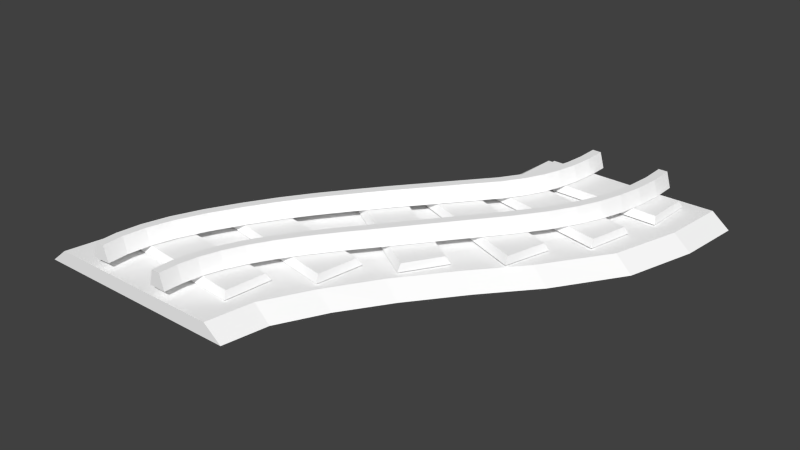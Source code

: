 # Source: rail_flat_s_bend_r.blend  (saved by Blender 2.72.0; exported with 4.5.12 LTS)
import bpy
from mathutils import Matrix  # noqa: F401  (used for matrix-valued properties, if any)

bpy.ops.wm.read_factory_settings(use_empty=True)
scene = bpy.context.scene
scene.name = 'Scene'

# ---- collections
col_collection_1 = bpy.data.collections.new('Collection 1'); scene.collection.children.link(col_collection_1)

# ---- materials (node trees are filled in below, after node groups)
mat_rail_set_001 = bpy.data.materials.new('rail_set.001')
mat_rail_set_001.alpha_threshold = 0.0
mat_rail_set_001.use_transparent_shadow = False
mat_rail_set_001.diffuse_color = (1.0, 1.0, 1.0, 1.0)
mat_rail_set_001.specular_color = (0.0, 0.0, 0.0)
mat_rail_set_001.roughness = 0.5

# ---- material node trees

# ---- world
world_world = bpy.data.worlds.new('World'); scene.world = world_world
world_world.color = (0.05088, 0.05088, 0.05088)
world_world.use_sun_shadow = False
world_world.sun_shadow_jitter_overblur = 0.0
world_world.cycles.sampling_method = 'MANUAL'
world_world.cycles.sample_map_resolution = 256

# ---- meshes
me_untitled_001 = bpy.data.meshes.new('Untitled.001')
me_untitled_001.from_pydata([(-100.0, 0.0, 200.0), (-2.274e-13, 1.488e-05, -4.768e-05), (-2.274e-13, 0.0, 200.0), (100.0, 1.525e-05, -9.537e-05), (-91.74, 6.699, 200.0), (8.263, 6.699, -4.768e-05), (-8.263, 6.699, 200.0), (91.74, 6.699, -4.768e-05), (83.7, 0.1134, 59.74), (74.11, 6.812, 58.05), (-87.12, -0.2529, 139.1), (-78.98, 6.446, 140.5), (2.075, 6.509, 154.8), (-96.68, -0.1265, 170.8), (-88.47, 6.572, 171.3), (2.745, -0.1265, 177.0), (-6.941, 6.572, 176.4), (-66.94, -0.1637, 108.9), (-58.98, 6.535, 111.1), (96.0, -0.003797, 29.28), (86.34, 6.695, 28.43), (-3.785, -0.003795, 20.59), (4.415, 6.695, 21.31), (-15.03, -0.003797, 41.96), (-6.831, 6.695, 42.68), (12.07, -0.1265, 155.5), (21.03, 6.509, 131.5), (28.51, -0.1265, 133.9), (-47.51, -0.1637, 86.58), (-39.56, 6.535, 88.71), (39.02, 6.509, 108.0), (47.2, -0.1265, 111.5), (-29.25, -0.1637, 63.46), (-21.3, 6.535, 65.59), (57.6, 6.509, 83.06), (65.78, -0.1265, 86.57), (-68.75, 18.61, 200.0), (-64.58, 18.61, 200.0), (-62.5, 11.39, 200.0), (-70.83, 11.39, 200.0), (-68.73, 18.61, 188.6), (-64.56, 18.61, 188.9), (-62.48, 11.39, 189.0), (-70.81, 11.39, 188.5), (-67.48, 18.61, 177.3), (-63.36, 18.61, 178.0), (-61.3, 11.39, 178.3), (-69.54, 11.39, 177.0), (-65.01, 18.61, 166.2), (-60.99, 18.61, 167.3), (-58.98, 11.39, 167.8), (-67.03, 11.39, 165.6), (-61.56, 18.61, 155.6), (-57.67, 18.61, 157.1), (-55.72, 11.39, 157.9), (-63.5, 11.39, 154.9), (-56.88, 18.61, 145.3), (-53.17, 18.61, 147.2), (-51.31, 11.39, 148.1), (-58.74, 11.39, 144.3), (-50.31, 18.61, 133.9), (-46.8, 18.61, 136.1), (-45.04, 11.39, 137.3), (-52.06, 11.39, 132.7), (-40.88, 18.61, 120.6), (-37.55, 18.61, 123.1), (-35.88, 11.39, 124.4), (-42.54, 11.39, 119.4), (-29.62, 18.61, 106.5), (-26.35, 18.61, 109.0), (-24.72, 11.39, 110.3), (-31.25, 11.39, 105.2), (-18.74, 18.61, 92.68), (-15.46, 18.61, 95.25), (-13.82, 11.39, 96.53), (-20.38, 11.39, 91.4), (-8.452, 18.61, 79.55), (-5.188, 18.61, 82.09), (-3.555, 11.39, 83.36), (-10.08, 11.39, 78.27), (1.721, 18.61, 66.8), (5.012, 18.61, 69.27), (6.659, 11.39, 70.51), (0.07651, 11.39, 65.57), (10.51, 18.61, 55.04), (13.91, 18.61, 57.34), (15.62, 11.39, 58.49), (8.803, 11.39, 53.89), (17.38, 18.61, 44.62), (20.93, 18.61, 46.7), (22.71, 11.39, 47.74), (15.6, 11.39, 43.58), (22.73, 18.61, 35.17), (26.46, 18.61, 36.95), (28.32, 11.39, 37.84), (20.86, 11.39, 34.27), (26.76, 18.61, 26.06), (30.67, 18.61, 27.45), (32.63, 11.39, 28.15), (24.8, 11.39, 25.37), (29.54, 18.61, 17.09), (33.61, 18.61, 18.02), (35.64, 11.39, 18.49), (27.51, 11.39, 16.63), (31.02, 18.61, 8.463), (35.18, 18.61, 8.861), (37.26, 11.39, 9.061), (28.94, 11.39, 8.263), (31.25, 18.61, 0.01543), (35.42, 18.61, 0.1295), (37.5, 11.39, 0.1865), (29.17, 11.39, -0.0416), (-35.42, 18.61, 199.9), (-31.25, 18.61, 200.1), (-29.17, 11.39, 200.1), (-37.5, 11.39, 199.9), (-35.17, 18.61, 189.8), (-31.01, 18.61, 190.1), (-28.92, 11.39, 190.3), (-37.25, 11.39, 189.6), (-33.92, 18.61, 180.0), (-29.82, 18.61, 180.8), (-27.76, 11.39, 181.1), (-35.97, 11.39, 179.6), (-31.69, 18.61, 170.7), (-27.68, 18.61, 171.9), (-25.68, 11.39, 172.5), (-33.69, 11.39, 170.1), (-28.83, 18.61, 162.5), (-24.98, 18.61, 164.1), (-23.06, 11.39, 164.9), (-30.76, 11.39, 161.7), (-24.97, 18.61, 154.7), (-21.35, 18.61, 156.8), (-19.53, 11.39, 157.8), (-26.78, 11.39, 153.7), (-19.01, 18.61, 145.5), (-15.65, 18.61, 148.0), (-13.96, 11.39, 149.2), (-20.69, 11.39, 144.3), (12.15, 18.61, 107.8), (15.4, 18.61, 110.4), (17.02, 11.39, 111.7), (10.53, 11.39, 106.5), (21.74, 18.61, 95.53), (25.05, 18.61, 98.06), (26.71, 11.39, 99.33), (20.08, 11.39, 94.27), (31.01, 18.61, 83.31), (34.38, 18.61, 85.71), (36.07, 11.39, 86.9), (29.32, 11.39, 82.11), (39.62, 18.61, 70.82), (43.11, 18.61, 73.0), (44.86, 11.39, 74.09), (37.87, 11.39, 69.73), (47.67, 18.61, 57.49), (51.29, 18.61, 59.44), (53.1, 11.39, 60.41), (45.86, 11.39, 56.51), (54.9, 18.61, 43.85), (58.66, 18.61, 45.54), (60.54, 11.39, 46.39), (53.01, 11.39, 43.01), (60.28, 18.61, 31.2), (64.22, 18.61, 32.51), (66.18, 11.39, 33.16), (58.31, 11.39, 30.54), (63.51, 18.61, 19.93), (67.6, 18.61, 20.74), (69.65, 11.39, 21.15), (61.47, 11.39, 19.53), (64.92, 18.61, 9.647), (69.09, 18.61, 9.844), (71.18, 11.39, 9.942), (62.83, 11.39, 9.548), (64.59, 18.61, 0.1449), (68.75, 18.61, -2.384e-05), (70.83, 11.39, -0.0725), (62.5, 11.39, 0.2174), (13.65, 10.79, 15.89), (78.58, 10.79, 22.19), (77.51, 10.79, 40.47), (11.41, 10.79, 34.11), (12.67, 7.585, 13.98), (79.93, 7.585, 20.51), (78.49, 7.585, 42.38), (10.07, 7.585, 35.79), (-4.23, 10.79, 46.53), (59.76, 10.79, 59.43), (55.79, 10.79, 77.52), (-7.16, 10.79, 65.24), (-5.026, 7.585, 44.53), (61.26, 7.585, 57.89), (56.58, 7.585, 79.52), (-8.653, 7.585, 66.79), (-23.01, 10.79, 72.88), (31.72, 10.79, 108.2), (21.18, 10.79, 123.2), (-32.78, 10.79, 88.54), (-23.02, 7.585, 70.73), (33.68, 7.585, 107.3), (21.18, 7.585, 125.4), (-34.74, 7.585, 89.43), (-51.3, 10.79, 104.2), (10.45, 10.79, 127.8), (4.547, 10.79, 145.2), (-56.32, 10.79, 122.2), (-51.75, 7.585, 102.1), (12.18, 7.585, 126.5), (4.998, 7.585, 147.3), (-58.05, 7.585, 123.5), (-69.54, 10.79, 137.8), (-6.349, 10.79, 151.8), (-10.66, 10.79, 169.5), (-73.7, 10.79, 155.1), (-70.28, 7.585, 135.8), (-4.807, 7.585, 150.3), (-9.924, 7.585, 171.5), (-75.24, 7.585, 156.6), (-78.74, 10.79, 172.3), (-14.64, 10.79, 174.5), (-15.31, 10.79, 193.5), (-79.56, 10.79, 191.7), (-79.84, 7.585, 170.5), (-13.41, 7.585, 172.7), (-14.2, 7.585, 195.3), (-80.79, 7.585, 193.5)], [], [(4, 6, 16), (16, 14, 4), (0, 4, 14), (14, 13, 0), (3, 7, 20), (20, 19, 3), (3, 1, 5), (5, 7, 3), (0, 2, 6), (6, 4, 0), (10, 11, 18), (18, 17, 10), (14, 16, 12), (12, 11, 14), (13, 14, 11), (11, 10, 13), (15, 16, 6), (6, 2, 15), (19, 20, 9), (9, 8, 19), (22, 20, 7), (7, 5, 22), (21, 22, 5), (5, 1, 21), (21, 23, 24), (24, 22, 21), (15, 25, 12), (12, 16, 15), (25, 27, 26), (26, 12, 25), (18, 29, 28), (28, 17, 18), (27, 31, 30), (30, 26, 27), (29, 33, 32), (32, 28, 29), (31, 35, 34), (34, 30, 31), (32, 33, 24), (24, 23, 32), (34, 35, 8), (8, 9, 34), (26, 18, 11), (11, 12, 26), (24, 9, 20), (20, 22, 24), (33, 34, 9), (9, 24, 33), (29, 30, 34), (34, 33, 29), (18, 26, 30), (30, 29, 18), (40, 43, 39), (39, 36, 40), (36, 37, 41), (41, 40, 36), (42, 41, 37), (37, 38, 42), (38, 39, 43), (43, 42, 38), (44, 47, 43), (43, 40, 44), (40, 41, 45), (45, 44, 40), (46, 45, 41), (41, 42, 46), (42, 43, 47), (47, 46, 42), (48, 51, 47), (47, 44, 48), (44, 45, 49), (49, 48, 44), (50, 49, 45), (45, 46, 50), (46, 47, 51), (51, 50, 46), (52, 55, 51), (51, 48, 52), (48, 49, 53), (53, 52, 48), (54, 53, 49), (49, 50, 54), (50, 51, 55), (55, 54, 50), (56, 59, 55), (55, 52, 56), (52, 53, 57), (57, 56, 52), (58, 57, 53), (53, 54, 58), (54, 55, 59), (59, 58, 54), (60, 63, 59), (59, 56, 60), (56, 57, 61), (61, 60, 56), (62, 61, 57), (57, 58, 62), (58, 59, 63), (63, 62, 58), (64, 67, 63), (63, 60, 64), (60, 61, 65), (65, 64, 60), (66, 65, 61), (61, 62, 66), (62, 63, 67), (67, 66, 62), (68, 71, 67), (67, 64, 68), (64, 65, 69), (69, 68, 64), (70, 69, 65), (65, 66, 70), (66, 67, 71), (71, 70, 66), (72, 75, 71), (71, 68, 72), (68, 69, 73), (73, 72, 68), (74, 73, 69), (69, 70, 74), (70, 71, 75), (75, 74, 70), (76, 79, 75), (75, 72, 76), (72, 73, 77), (77, 76, 72), (78, 77, 73), (73, 74, 78), (74, 75, 79), (79, 78, 74), (80, 83, 79), (79, 76, 80), (76, 77, 81), (81, 80, 76), (82, 81, 77), (77, 78, 82), (78, 79, 83), (83, 82, 78), (84, 87, 83), (83, 80, 84), (80, 81, 85), (85, 84, 80), (86, 85, 81), (81, 82, 86), (82, 83, 87), (87, 86, 82), (88, 91, 87), (87, 84, 88), (84, 85, 89), (89, 88, 84), (90, 89, 85), (85, 86, 90), (86, 87, 91), (91, 90, 86), (92, 95, 91), (91, 88, 92), (88, 89, 93), (93, 92, 88), (94, 93, 89), (89, 90, 94), (90, 91, 95), (95, 94, 90), (96, 99, 95), (95, 92, 96), (92, 93, 97), (97, 96, 92), (98, 97, 93), (93, 94, 98), (94, 95, 99), (99, 98, 94), (100, 103, 99), (99, 96, 100), (96, 97, 101), (101, 100, 96), (102, 101, 97), (97, 98, 102), (98, 99, 103), (103, 102, 98), (104, 107, 103), (103, 100, 104), (100, 101, 105), (105, 104, 100), (106, 105, 101), (101, 102, 106), (102, 103, 107), (107, 106, 102), (108, 111, 107), (107, 104, 108), (104, 105, 109), (109, 108, 104), (110, 109, 105), (105, 106, 110), (106, 107, 111), (111, 110, 106), (39, 38, 37), (37, 36, 39), (111, 108, 109), (109, 110, 111), (116, 119, 115), (115, 112, 116), (112, 113, 117), (117, 116, 112), (118, 117, 113), (113, 114, 118), (114, 115, 119), (119, 118, 114), (120, 123, 119), (119, 116, 120), (116, 117, 121), (121, 120, 116), (122, 121, 117), (117, 118, 122), (118, 119, 123), (123, 122, 118), (124, 127, 123), (123, 120, 124), (120, 121, 125), (125, 124, 120), (126, 125, 121), (121, 122, 126), (122, 123, 127), (127, 126, 122), (128, 131, 127), (127, 124, 128), (124, 125, 129), (129, 128, 124), (130, 129, 125), (125, 126, 130), (126, 127, 131), (131, 130, 126), (132, 135, 131), (131, 128, 132), (128, 129, 133), (133, 132, 128), (134, 133, 129), (129, 130, 134), (130, 131, 135), (135, 134, 130), (136, 139, 135), (135, 132, 136), (132, 133, 137), (137, 136, 132), (138, 137, 133), (133, 134, 138), (134, 135, 139), (139, 138, 134), (140, 143, 139), (139, 136, 140), (136, 137, 141), (141, 140, 136), (142, 141, 137), (137, 138, 142), (138, 139, 143), (143, 142, 138), (144, 147, 143), (143, 140, 144), (140, 141, 145), (145, 144, 140), (146, 145, 141), (141, 142, 146), (142, 143, 147), (147, 146, 142), (148, 151, 147), (147, 144, 148), (144, 145, 149), (149, 148, 144), (150, 149, 145), (145, 146, 150), (146, 147, 151), (151, 150, 146), (152, 155, 151), (151, 148, 152), (148, 149, 153), (153, 152, 148), (154, 153, 149), (149, 150, 154), (150, 151, 155), (155, 154, 150), (156, 159, 155), (155, 152, 156), (152, 153, 157), (157, 156, 152), (158, 157, 153), (153, 154, 158), (154, 155, 159), (159, 158, 154), (160, 163, 159), (159, 156, 160), (156, 157, 161), (161, 160, 156), (162, 161, 157), (157, 158, 162), (158, 159, 163), (163, 162, 158), (164, 167, 163), (163, 160, 164), (160, 161, 165), (165, 164, 160), (166, 165, 161), (161, 162, 166), (162, 163, 167), (167, 166, 162), (168, 171, 167), (167, 164, 168), (164, 165, 169), (169, 168, 164), (170, 169, 165), (165, 166, 170), (166, 167, 171), (171, 170, 166), (172, 175, 171), (171, 168, 172), (168, 169, 173), (173, 172, 168), (174, 173, 169), (169, 170, 174), (170, 171, 175), (175, 174, 170), (176, 179, 175), (175, 172, 176), (172, 173, 177), (177, 176, 172), (178, 177, 173), (173, 174, 178), (174, 175, 179), (179, 178, 174), (115, 114, 113), (113, 112, 115), (179, 176, 177), (177, 178, 179), (182, 181, 180), (180, 183, 182), (181, 185, 184), (184, 180, 181), (182, 186, 185), (185, 181, 182), (183, 187, 186), (186, 182, 183), (180, 184, 187), (187, 183, 180), (184, 185, 186), (186, 187, 184), (190, 189, 188), (188, 191, 190), (189, 193, 192), (192, 188, 189), (190, 194, 193), (193, 189, 190), (191, 195, 194), (194, 190, 191), (188, 192, 195), (195, 191, 188), (192, 193, 194), (194, 195, 192), (198, 197, 196), (196, 199, 198), (197, 201, 200), (200, 196, 197), (198, 202, 201), (201, 197, 198), (199, 203, 202), (202, 198, 199), (196, 200, 203), (203, 199, 196), (200, 201, 202), (202, 203, 200), (206, 205, 204), (204, 207, 206), (205, 209, 208), (208, 204, 205), (206, 210, 209), (209, 205, 206), (207, 211, 210), (210, 206, 207), (204, 208, 211), (211, 207, 204), (208, 209, 210), (210, 211, 208), (214, 213, 212), (212, 215, 214), (213, 217, 216), (216, 212, 213), (214, 218, 217), (217, 213, 214), (215, 219, 218), (218, 214, 215), (212, 216, 219), (219, 215, 212), (216, 217, 218), (218, 219, 216), (222, 221, 220), (220, 223, 222), (221, 225, 224), (224, 220, 221), (222, 226, 225), (225, 221, 222), (223, 227, 226), (226, 222, 223), (220, 224, 227), (227, 223, 220), (224, 225, 226), (226, 227, 224)])
_k = set([(0, 2), (0, 4), (0, 6), (0, 13), (0, 14), (1, 3), (1, 5), (1, 21), (2, 6), (2, 15), (3, 5), (3, 7), (3, 19), (3, 20), (4, 6), (4, 14), (4, 16), (5, 7), (5, 21), (5, 22), (6, 15), (6, 16), (7, 20), (7, 22), (8, 9), (8, 19), (8, 34), (8, 35), (9, 19), (9, 20), (9, 24), (9, 33), (9, 34), (10, 11), (10, 13), (10, 17), (10, 18), (11, 12), (11, 13), (11, 14), (11, 18), (11, 26), (12, 14), (12, 15), (12, 16), (12, 25), (12, 26), (13, 14), (14, 16), (15, 16), (15, 25), (17, 18), (17, 28), (18, 26), (18, 28), (18, 29), (18, 30), (19, 20), (20, 22), (20, 24), (21, 22), (21, 23), (21, 24), (22, 24), (23, 24), (23, 32), (24, 32), (24, 33), (25, 26), (25, 27), (26, 27), (26, 30), (27, 30), (27, 31), (28, 29), (28, 32), (29, 30), (29, 32), (29, 33), (29, 34), (30, 31), (30, 34), (31, 34), (31, 35), (32, 33), (33, 34), (34, 35), (36, 37), (36, 39), (36, 40), (36, 41), (37, 38), (37, 39), (37, 41), (37, 42), (38, 39), (38, 42), (38, 43), (39, 40), (39, 43), (40, 41), (40, 43), (40, 44), (40, 45), (41, 42), (41, 45), (41, 46), (42, 43), (42, 46), (42, 47), (43, 44), (43, 47), (44, 45), (44, 47), (44, 48), (44, 49), (45, 46), (45, 49), (45, 50), (46, 47), (46, 50), (46, 51), (47, 48), (47, 51), (48, 49), (48, 51), (48, 52), (48, 53), (49, 50), (49, 53), (49, 54), (50, 51), (50, 54), (50, 55), (51, 52), (51, 55), (52, 53), (52, 55), (52, 56), (52, 57), (53, 54), (53, 57), (53, 58), (54, 55), (54, 58), (54, 59), (55, 56), (55, 59), (56, 57), (56, 59), (56, 60), (56, 61), (57, 58), (57, 61), (57, 62), (58, 59), (58, 62), (58, 63), (59, 60), (59, 63), (60, 61), (60, 63), (60, 64), (60, 65), (61, 62), (61, 65), (61, 66), (62, 63), (62, 66), (62, 67), (63, 64), (63, 67), (64, 65), (64, 67), (64, 68), (64, 69), (65, 66), (65, 69), (65, 70), (66, 67), (66, 70), (66, 71), (67, 68), (67, 71), (68, 69), (68, 71), (68, 72), (68, 73), (69, 70), (69, 73), (69, 74), (70, 71), (70, 74), (70, 75), (71, 72), (71, 75), (72, 73), (72, 75), (72, 76), (72, 77), (73, 74), (73, 77), (73, 78), (74, 75), (74, 78), (74, 79), (75, 76), (75, 79), (76, 77), (76, 79), (76, 80), (76, 81), (77, 78), (77, 81), (77, 82), (78, 79), (78, 82), (78, 83), (79, 80), (79, 83), (80, 81), (80, 83), (80, 84), (80, 85), (81, 82), (81, 85), (81, 86), (82, 83), (82, 86), (82, 87), (83, 84), (83, 87), (84, 85), (84, 87), (84, 88), (84, 89), (85, 86), (85, 89), (85, 90), (86, 87), (86, 90), (86, 91), (87, 88), (87, 91), (88, 89), (88, 91), (88, 92), (88, 93), (89, 90), (89, 93), (89, 94), (90, 91), (90, 94), (90, 95), (91, 92), (91, 95), (92, 93), (92, 95), (92, 96), (92, 97), (93, 94), (93, 97), (93, 98), (94, 95), (94, 98), (94, 99), (95, 96), (95, 99), (96, 97), (96, 99), (96, 100), (96, 101), (97, 98), (97, 101), (97, 102), (98, 99), (98, 102), (98, 103), (99, 100), (99, 103), (100, 101), (100, 103), (100, 104), (100, 105), (101, 102), (101, 105), (101, 106), (102, 103), (102, 106), (102, 107), (103, 104), (103, 107), (104, 105), (104, 107), (104, 108), (104, 109), (105, 106), (105, 109), (105, 110), (106, 107), (106, 110), (106, 111), (107, 108), (107, 111), (108, 109), (108, 111), (109, 110), (109, 111), (110, 111), (112, 113), (112, 115), (112, 116), (112, 117), (113, 114), (113, 115), (113, 117), (113, 118), (114, 115), (114, 118), (114, 119), (115, 116), (115, 119), (116, 117), (116, 119), (116, 120), (116, 121), (117, 118), (117, 121), (117, 122), (118, 119), (118, 122), (118, 123), (119, 120), (119, 123), (120, 121), (120, 123), (120, 124), (120, 125), (121, 122), (121, 125), (121, 126), (122, 123), (122, 126), (122, 127), (123, 124), (123, 127), (124, 125), (124, 127), (124, 128), (124, 129), (125, 126), (125, 129), (125, 130), (126, 127), (126, 130), (126, 131), (127, 128), (127, 131), (128, 129), (128, 131), (128, 132), (128, 133), (129, 130), (129, 133), (129, 134), (130, 131), (130, 134), (130, 135), (131, 132), (131, 135), (132, 133), (132, 135), (132, 136), (132, 137), (133, 134), (133, 137), (133, 138), (134, 135), (134, 138), (134, 139), (135, 136), (135, 139), (136, 137), (136, 139), (136, 140), (136, 141), (137, 138), (137, 141), (137, 142), (138, 139), (138, 142), (138, 143), (139, 140), (139, 143), (140, 141), (140, 143), (140, 144), (140, 145), (141, 142), (141, 145), (141, 146), (142, 143), (142, 146), (142, 147), (143, 144), (143, 147), (144, 145), (144, 147), (144, 148), (144, 149), (145, 146), (145, 149), (145, 150), (146, 147), (146, 150), (146, 151), (147, 148), (147, 151), (148, 149), (148, 151), (148, 152), (148, 153), (149, 150), (149, 153), (149, 154), (150, 151), (150, 154), (150, 155), (151, 152), (151, 155), (152, 153), (152, 155), (152, 156), (152, 157), (153, 154), (153, 157), (153, 158), (154, 155), (154, 158), (154, 159), (155, 156), (155, 159), (156, 157), (156, 159), (156, 160), (156, 161), (157, 158), (157, 161), (157, 162), (158, 159), (158, 162), (158, 163), (159, 160), (159, 163), (160, 161), (160, 163), (160, 164), (160, 165), (161, 162), (161, 165), (161, 166), (162, 163), (162, 166), (162, 167), (163, 164), (163, 167), (164, 165), (164, 167), (164, 168), (164, 169), (165, 166), (165, 169), (165, 170), (166, 167), (166, 170), (166, 171), (167, 168), (167, 171), (168, 169), (168, 171), (168, 172), (168, 173), (169, 170), (169, 173), (169, 174), (170, 171), (170, 174), (170, 175), (171, 172), (171, 175), (172, 173), (172, 175), (172, 176), (172, 177), (173, 174), (173, 177), (173, 178), (174, 175), (174, 178), (174, 179), (175, 176), (175, 179), (176, 177), (176, 179), (177, 178), (177, 179), (178, 179), (180, 181), (180, 182), (180, 183), (180, 184), (180, 187), (181, 182), (181, 184), (181, 185), (182, 183), (182, 185), (182, 186), (183, 186), (183, 187), (184, 185), (184, 186), (184, 187), (185, 186), (186, 187), (188, 189), (188, 190), (188, 191), (188, 192), (188, 195), (189, 190), (189, 192), (189, 193), (190, 191), (190, 193), (190, 194), (191, 194), (191, 195), (192, 193), (192, 194), (192, 195), (193, 194), (194, 195), (196, 197), (196, 198), (196, 199), (196, 200), (196, 203), (197, 198), (197, 200), (197, 201), (198, 199), (198, 201), (198, 202), (199, 202), (199, 203), (200, 201), (200, 202), (200, 203), (201, 202), (202, 203), (204, 205), (204, 206), (204, 207), (204, 208), (204, 211), (205, 206), (205, 208), (205, 209), (206, 207), (206, 209), (206, 210), (207, 210), (207, 211), (208, 209), (208, 210), (208, 211), (209, 210), (210, 211), (212, 213), (212, 214), (212, 215), (212, 216), (212, 219), (213, 214), (213, 216), (213, 217), (214, 215), (214, 217), (214, 218), (215, 218), (215, 219), (216, 217), (216, 218), (216, 219), (217, 218), (218, 219), (220, 221), (220, 222), (220, 223), (220, 224), (220, 227), (221, 222), (221, 224), (221, 225), (222, 223), (222, 225), (222, 226), (223, 226), (223, 227), (224, 225), (224, 226), (224, 227), (225, 226), (226, 227)])
me_untitled_001.attributes.new('sharp_edge', 'BOOLEAN', 'EDGE').data.foreach_set('value', [ (min(e.vertices), max(e.vertices)) in _k for e in me_untitled_001.edges])
_uv = me_untitled_001.uv_layers.new(name='UVChannel_1')
_uv.uv.foreach_set('vector', [0.5266, 0.4958, 0.5754, 0.4958, 0.5761, 0.483, 0.5761, 0.483, 0.5285, 0.4803, 0.5266, 0.4958, 0.5218, 0.4958, 0.5266, 0.4958, 0.5285, 0.4803, 0.5285, 0.4803, 0.5237, 0.48, 0.5218, 0.4958, 0.6386, 0.3875, 0.6336, 0.3875, 0.6296, 0.4029, 0.6296, 0.4029, 0.6352, 0.4033, 0.6386, 0.3875, 0.7851, 0.1958, 0.7846, 0.1958, 0.7846, 0.1959, 0.7846, 0.1959, 0.7851, 0.1959, 0.7851, 0.1958, 0.7851, 0.1958, 0.7846, 0.1958, 0.7846, 0.1959, 0.7846, 0.1959, 0.7851, 0.1959, 0.7851, 0.1958, 0.5293, 0.4628, 0.534, 0.4636, 0.5457, 0.4476, 0.5457, 0.4476, 0.5411, 0.4465, 0.5293, 0.4628, 0.5285, 0.4803, 0.5761, 0.483, 0.5814, 0.4713, 0.5814, 0.4713, 0.534, 0.4636, 0.5285, 0.4803, 0.5237, 0.48, 0.5285, 0.4803, 0.534, 0.4636, 0.534, 0.4636, 0.5293, 0.4628, 0.5237, 0.48, 0.5818, 0.4834, 0.5761, 0.483, 0.5754, 0.4958, 0.5754, 0.4958, 0.5802, 0.4958, 0.5818, 0.4834, 0.6352, 0.4033, 0.6296, 0.4029, 0.6235, 0.4189, 0.6235, 0.4189, 0.6291, 0.4198, 0.6352, 0.4033, 0.582, 0.399, 0.6296, 0.4029, 0.6336, 0.3875, 0.6336, 0.3875, 0.585, 0.3875, 0.582, 0.399, 0.5772, 0.3986, 0.582, 0.399, 0.585, 0.3875, 0.585, 0.3875, 0.5802, 0.3875, 0.5772, 0.3986, 0.5772, 0.3986, 0.5714, 0.4102, 0.5762, 0.4106, 0.5762, 0.4106, 0.582, 0.399, 0.5772, 0.3986, 0.5818, 0.4834, 0.5872, 0.4717, 0.5814, 0.4713, 0.5814, 0.4713, 0.5761, 0.483, 0.5818, 0.4834, 0.5872, 0.4717, 0.5968, 0.46, 0.5925, 0.4587, 0.5925, 0.4587, 0.5814, 0.4713, 0.5872, 0.4717, 0.5457, 0.4476, 0.5571, 0.4355, 0.5524, 0.4344, 0.5524, 0.4344, 0.5411, 0.4465, 0.5457, 0.4476, 0.5968, 0.46, 0.6078, 0.4479, 0.603, 0.446, 0.603, 0.446, 0.5925, 0.4587, 0.5968, 0.46, 0.5571, 0.4355, 0.5677, 0.423, 0.5631, 0.4218, 0.5631, 0.4218, 0.5524, 0.4344, 0.5571, 0.4355, 0.6078, 0.4479, 0.6186, 0.4344, 0.6138, 0.4325, 0.6138, 0.4325, 0.603, 0.446, 0.6078, 0.4479, 0.5631, 0.4218, 0.5677, 0.423, 0.5762, 0.4106, 0.5762, 0.4106, 0.5714, 0.4102, 0.5631, 0.4218, 0.6138, 0.4325, 0.6186, 0.4344, 0.6291, 0.4198, 0.6291, 0.4198, 0.6235, 0.4189, 0.6138, 0.4325, 0.5925, 0.4587, 0.5457, 0.4476, 0.534, 0.4636, 0.534, 0.4636, 0.5814, 0.4713, 0.5925, 0.4587, 0.5762, 0.4106, 0.6235, 0.4189, 0.6296, 0.4029, 0.6296, 0.4029, 0.582, 0.399, 0.5762, 0.4106, 0.5677, 0.423, 0.6138, 0.4325, 0.6235, 0.4189, 0.6235, 0.4189, 0.5762, 0.4106, 0.5677, 0.423, 0.5571, 0.4355, 0.603, 0.446, 0.6138, 0.4325, 0.6138, 0.4325, 0.5677, 0.423, 0.5571, 0.4355, 0.5457, 0.4476, 0.5925, 0.4587, 0.603, 0.446, 0.603, 0.446, 0.5571, 0.4355, 0.5457, 0.4476, 0.223, 0.5246, 0.223, 0.5074, 0.2124, 0.5074, 0.2124, 0.5074, 0.2124, 0.5246, 0.223, 0.5246, 0.2124, 0.5246, 0.2124, 0.535, 0.223, 0.535, 0.223, 0.535, 0.223, 0.5246, 0.2124, 0.5246, 0.223, 0.5551, 0.223, 0.535, 0.2124, 0.535, 0.2124, 0.535, 0.2124, 0.5551, 0.223, 0.5551, 0.2124, 0.5551, 0.2124, 0.5704, 0.223, 0.5704, 0.223, 0.5704, 0.223, 0.5551, 0.2124, 0.5551, 0.2337, 0.5246, 0.2337, 0.5074, 0.223, 0.5074, 0.223, 0.5074, 0.223, 0.5246, 0.2337, 0.5246, 0.223, 0.5246, 0.223, 0.535, 0.2337, 0.535, 0.2337, 0.535, 0.2337, 0.5246, 0.223, 0.5246, 0.2337, 0.5551, 0.2337, 0.535, 0.223, 0.535, 0.223, 0.535, 0.223, 0.5551, 0.2337, 0.5551, 0.223, 0.5551, 0.223, 0.5704, 0.2337, 0.5704, 0.2337, 0.5704, 0.2337, 0.5551, 0.223, 0.5551, 0.2443, 0.5246, 0.2443, 0.5074, 0.2337, 0.5074, 0.2337, 0.5074, 0.2337, 0.5246, 0.2443, 0.5246, 0.2337, 0.5246, 0.2337, 0.535, 0.2443, 0.535, 0.2443, 0.535, 0.2443, 0.5246, 0.2337, 0.5246, 0.2443, 0.5551, 0.2443, 0.535, 0.2337, 0.535, 0.2337, 0.535, 0.2337, 0.5551, 0.2443, 0.5551, 0.2337, 0.5551, 0.2337, 0.5704, 0.2443, 0.5704, 0.2443, 0.5704, 0.2443, 0.5551, 0.2337, 0.5551, 0.2546, 0.5246, 0.2546, 0.5074, 0.2443, 0.5074, 0.2443, 0.5074, 0.2443, 0.5246, 0.2546, 0.5246, 0.2443, 0.5246, 0.2443, 0.535, 0.2546, 0.535, 0.2546, 0.535, 0.2546, 0.5246, 0.2443, 0.5246, 0.2546, 0.5551, 0.2546, 0.535, 0.2443, 0.535, 0.2443, 0.535, 0.2443, 0.5551, 0.2546, 0.5551, 0.2443, 0.5551, 0.2443, 0.5704, 0.2546, 0.5704, 0.2546, 0.5704, 0.2546, 0.5551, 0.2443, 0.5551, 0.2652, 0.5246, 0.2652, 0.5074, 0.2546, 0.5074, 0.2546, 0.5074, 0.2546, 0.5246, 0.2652, 0.5246, 0.2546, 0.5246, 0.2546, 0.535, 0.2652, 0.535, 0.2652, 0.535, 0.2652, 0.5246, 0.2546, 0.5246, 0.2652, 0.5551, 0.2652, 0.535, 0.2546, 0.535, 0.2546, 0.535, 0.2546, 0.5551, 0.2652, 0.5551, 0.2546, 0.5551, 0.2546, 0.5704, 0.2652, 0.5704, 0.2652, 0.5704, 0.2652, 0.5551, 0.2546, 0.5551, 0.2775, 0.5246, 0.2775, 0.5074, 0.2652, 0.5074, 0.2652, 0.5074, 0.2652, 0.5246, 0.2775, 0.5246, 0.2652, 0.5246, 0.2652, 0.535, 0.2775, 0.535, 0.2775, 0.535, 0.2775, 0.5246, 0.2652, 0.5246, 0.2775, 0.5551, 0.2775, 0.535, 0.2652, 0.535, 0.2652, 0.535, 0.2652, 0.5551, 0.2775, 0.5551, 0.2652, 0.5551, 0.2652, 0.5704, 0.2775, 0.5704, 0.2775, 0.5704, 0.2775, 0.5551, 0.2652, 0.5551, 0.2928, 0.5246, 0.2928, 0.5074, 0.2775, 0.5074, 0.2775, 0.5074, 0.2775, 0.5246, 0.2928, 0.5246, 0.2775, 0.5246, 0.2775, 0.535, 0.2928, 0.535, 0.2928, 0.535, 0.2928, 0.5246, 0.2775, 0.5246, 0.2928, 0.5551, 0.2928, 0.535, 0.2775, 0.535, 0.2775, 0.535, 0.2775, 0.5551, 0.2928, 0.5551, 0.2775, 0.5551, 0.2775, 0.5704, 0.2928, 0.5704, 0.2928, 0.5704, 0.2928, 0.5551, 0.2775, 0.5551, 0.3098, 0.5246, 0.3098, 0.5074, 0.2928, 0.5074, 0.2928, 0.5074, 0.2928, 0.5246, 0.3098, 0.5246, 0.2928, 0.5246, 0.2928, 0.535, 0.3098, 0.535, 0.3098, 0.535, 0.3098, 0.5246, 0.2928, 0.5246, 0.3098, 0.5551, 0.3098, 0.535, 0.2928, 0.535, 0.2928, 0.535, 0.2928, 0.5551, 0.3098, 0.5551, 0.2928, 0.5551, 0.2928, 0.5704, 0.3098, 0.5704, 0.3098, 0.5704, 0.3098, 0.5551, 0.2928, 0.5551, 0.3264, 0.5246, 0.3264, 0.5074, 0.3098, 0.5074, 0.3098, 0.5074, 0.3098, 0.5246, 0.3264, 0.5246, 0.3098, 0.5246, 0.3098, 0.535, 0.3264, 0.535, 0.3264, 0.535, 0.3264, 0.5246, 0.3098, 0.5246, 0.3264, 0.5551, 0.3264, 0.535, 0.3098, 0.535, 0.3098, 0.535, 0.3098, 0.5551, 0.3264, 0.5551, 0.3098, 0.5551, 0.3098, 0.5704, 0.3264, 0.5704, 0.3264, 0.5704, 0.3264, 0.5551, 0.3098, 0.5551, 0.3421, 0.5246, 0.3421, 0.5074, 0.3264, 0.5074, 0.3264, 0.5074, 0.3264, 0.5246, 0.3421, 0.5246, 0.3264, 0.5246, 0.3264, 0.535, 0.3421, 0.535, 0.3421, 0.535, 0.3421, 0.5246, 0.3264, 0.5246, 0.3421, 0.5551, 0.3421, 0.535, 0.3264, 0.535, 0.3264, 0.535, 0.3264, 0.5551, 0.3421, 0.5551, 0.3264, 0.5551, 0.3264, 0.5704, 0.3421, 0.5704, 0.3421, 0.5704, 0.3421, 0.5551, 0.3264, 0.5551, 0.3573, 0.5246, 0.3573, 0.5074, 0.3421, 0.5074, 0.3421, 0.5074, 0.3421, 0.5246, 0.3573, 0.5246, 0.3421, 0.5246, 0.3421, 0.535, 0.3573, 0.535, 0.3573, 0.535, 0.3573, 0.5246, 0.3421, 0.5246, 0.3573, 0.5551, 0.3573, 0.535, 0.3421, 0.535, 0.3421, 0.535, 0.3421, 0.5551, 0.3573, 0.5551, 0.3421, 0.5551, 0.3421, 0.5704, 0.3573, 0.5704, 0.3573, 0.5704, 0.3573, 0.5551, 0.3421, 0.5551, 0.371, 0.5246, 0.371, 0.5074, 0.3573, 0.5074, 0.3573, 0.5074, 0.3573, 0.5246, 0.371, 0.5246, 0.3573, 0.5246, 0.3573, 0.535, 0.371, 0.535, 0.371, 0.535, 0.371, 0.5246, 0.3573, 0.5246, 0.371, 0.5551, 0.371, 0.535, 0.3573, 0.535, 0.3573, 0.535, 0.3573, 0.5551, 0.371, 0.5551, 0.3573, 0.5551, 0.3573, 0.5704, 0.371, 0.5704, 0.371, 0.5704, 0.371, 0.5551, 0.3573, 0.5551, 0.3827, 0.5246, 0.3827, 0.5074, 0.371, 0.5074, 0.371, 0.5074, 0.371, 0.5246, 0.3827, 0.5246, 0.371, 0.5246, 0.371, 0.535, 0.3827, 0.535, 0.3827, 0.535, 0.3827, 0.5246, 0.371, 0.5246, 0.3827, 0.5551, 0.3827, 0.535, 0.371, 0.535, 0.371, 0.535, 0.371, 0.5551, 0.3827, 0.5551, 0.371, 0.5551, 0.371, 0.5704, 0.3827, 0.5704, 0.3827, 0.5704, 0.3827, 0.5551, 0.371, 0.5551, 0.3929, 0.5246, 0.3929, 0.5074, 0.3827, 0.5074, 0.3827, 0.5074, 0.3827, 0.5246, 0.3929, 0.5246, 0.3827, 0.5246, 0.3827, 0.535, 0.3929, 0.535, 0.3929, 0.535, 0.3929, 0.5246, 0.3827, 0.5246, 0.3929, 0.5551, 0.3929, 0.535, 0.3827, 0.535, 0.3827, 0.535, 0.3827, 0.5551, 0.3929, 0.5551, 0.3827, 0.5551, 0.3827, 0.5704, 0.3929, 0.5704, 0.3929, 0.5704, 0.3929, 0.5551, 0.3827, 0.5551, 0.4023, 0.5246, 0.4023, 0.5074, 0.3929, 0.5074, 0.3929, 0.5074, 0.3929, 0.5246, 0.4023, 0.5246, 0.3929, 0.5246, 0.3929, 0.535, 0.4023, 0.535, 0.4023, 0.535, 0.4023, 0.5246, 0.3929, 0.5246, 0.4023, 0.5551, 0.4023, 0.535, 0.3929, 0.535, 0.3929, 0.535, 0.3929, 0.5551, 0.4023, 0.5551, 0.3929, 0.5551, 0.3929, 0.5704, 0.4023, 0.5704, 0.4023, 0.5704, 0.4023, 0.5551, 0.3929, 0.5551, 0.4113, 0.5246, 0.4113, 0.5074, 0.4023, 0.5074, 0.4023, 0.5074, 0.4023, 0.5246, 0.4113, 0.5246, 0.4023, 0.5246, 0.4023, 0.535, 0.4113, 0.535, 0.4113, 0.535, 0.4113, 0.5246, 0.4023, 0.5246, 0.4113, 0.5551, 0.4113, 0.535, 0.4023, 0.535, 0.4023, 0.535, 0.4023, 0.5551, 0.4113, 0.5551, 0.4023, 0.5551, 0.4023, 0.5704, 0.4113, 0.5704, 0.4113, 0.5704, 0.4113, 0.5551, 0.4023, 0.5551, 0.4197, 0.5246, 0.4197, 0.5074, 0.4113, 0.5074, 0.4113, 0.5074, 0.4113, 0.5246, 0.4197, 0.5246, 0.4113, 0.5246, 0.4113, 0.535, 0.4197, 0.535, 0.4197, 0.535, 0.4197, 0.5246, 0.4113, 0.5246, 0.4197, 0.5551, 0.4197, 0.535, 0.4113, 0.535, 0.4113, 0.535, 0.4113, 0.5551, 0.4197, 0.5551, 0.4113, 0.5551, 0.4113, 0.5704, 0.4197, 0.5704, 0.4197, 0.5704, 0.4197, 0.5551, 0.4113, 0.5551, 0.4275, 0.5246, 0.4275, 0.5074, 0.4197, 0.5074, 0.4197, 0.5074, 0.4197, 0.5246, 0.4275, 0.5246, 0.4197, 0.5246, 0.4197, 0.535, 0.4275, 0.535, 0.4275, 0.535, 0.4275, 0.5246, 0.4197, 0.5246, 0.4275, 0.5551, 0.4275, 0.535, 0.4197, 0.535, 0.4197, 0.535, 0.4197, 0.5551, 0.4275, 0.5551, 0.4197, 0.5551, 0.4197, 0.5704, 0.4275, 0.5704, 0.4275, 0.5704, 0.4275, 0.5551, 0.4197, 0.5551, 0.2103, 0.3307, 0.1871, 0.3307, 0.193, 0.3481, 0.193, 0.3481, 0.2046, 0.3481, 0.2103, 0.3307, 0.1871, 0.3307, 0.193, 0.3481, 0.2046, 0.3481, 0.2046, 0.3481, 0.2103, 0.3307, 0.1871, 0.3307, 0.418, 0.5246, 0.418, 0.5074, 0.4275, 0.5074, 0.4275, 0.5074, 0.4275, 0.5246, 0.418, 0.5246, 0.4275, 0.5246, 0.4275, 0.535, 0.418, 0.535, 0.418, 0.535, 0.418, 0.5246, 0.4275, 0.5246, 0.418, 0.5551, 0.418, 0.535, 0.4275, 0.535, 0.4275, 0.535, 0.4275, 0.5551, 0.418, 0.5551, 0.4275, 0.5551, 0.4275, 0.5704, 0.418, 0.5704, 0.418, 0.5704, 0.418, 0.5551, 0.4275, 0.5551, 0.4089, 0.5246, 0.4089, 0.5074, 0.418, 0.5074, 0.418, 0.5074, 0.418, 0.5246, 0.4089, 0.5246, 0.418, 0.5246, 0.418, 0.535, 0.4089, 0.535, 0.4089, 0.535, 0.4089, 0.5246, 0.418, 0.5246, 0.4089, 0.5551, 0.4089, 0.535, 0.418, 0.535, 0.418, 0.535, 0.418, 0.5551, 0.4089, 0.5551, 0.418, 0.5551, 0.418, 0.5704, 0.4089, 0.5704, 0.4089, 0.5704, 0.4089, 0.5551, 0.418, 0.5551, 0.3999, 0.5246, 0.3999, 0.5074, 0.4089, 0.5074, 0.4089, 0.5074, 0.4089, 0.5246, 0.3999, 0.5246, 0.4089, 0.5246, 0.4089, 0.535, 0.3999, 0.535, 0.3999, 0.535, 0.3999, 0.5246, 0.4089, 0.5246, 0.3999, 0.5551, 0.3999, 0.535, 0.4089, 0.535, 0.4089, 0.535, 0.4089, 0.5551, 0.3999, 0.5551, 0.4089, 0.5551, 0.4089, 0.5704, 0.3999, 0.5704, 0.3999, 0.5704, 0.3999, 0.5551, 0.4089, 0.5551, 0.3919, 0.5246, 0.3919, 0.5074, 0.3999, 0.5074, 0.3999, 0.5074, 0.3999, 0.5246, 0.3919, 0.5246, 0.3999, 0.5246, 0.3999, 0.535, 0.3919, 0.535, 0.3919, 0.535, 0.3919, 0.5246, 0.3999, 0.5246, 0.3919, 0.5551, 0.3919, 0.535, 0.3999, 0.535, 0.3999, 0.535, 0.3999, 0.5551, 0.3919, 0.5551, 0.3999, 0.5551, 0.3999, 0.5704, 0.3919, 0.5704, 0.3919, 0.5704, 0.3919, 0.5551, 0.3999, 0.5551, 0.3838, 0.5246, 0.3838, 0.5074, 0.3919, 0.5074, 0.3919, 0.5074, 0.3919, 0.5246, 0.3838, 0.5246, 0.3919, 0.5246, 0.3919, 0.535, 0.3838, 0.535, 0.3838, 0.535, 0.3838, 0.5246, 0.3919, 0.5246, 0.3838, 0.5551, 0.3838, 0.535, 0.3919, 0.535, 0.3919, 0.535, 0.3919, 0.5551, 0.3838, 0.5551, 0.3919, 0.5551, 0.3919, 0.5704, 0.3838, 0.5704, 0.3838, 0.5704, 0.3838, 0.5551, 0.3919, 0.5551, 0.3736, 0.5246, 0.3736, 0.5074, 0.3838, 0.5074, 0.3838, 0.5074, 0.3838, 0.5246, 0.3736, 0.5246, 0.3838, 0.5246, 0.3838, 0.535, 0.3736, 0.535, 0.3736, 0.535, 0.3736, 0.5246, 0.3838, 0.5246, 0.3736, 0.5551, 0.3736, 0.535, 0.3838, 0.535, 0.3838, 0.535, 0.3838, 0.5551, 0.3736, 0.5551, 0.3838, 0.5551, 0.3838, 0.5704, 0.3736, 0.5704, 0.3736, 0.5704, 0.3736, 0.5551, 0.3838, 0.5551, 0.3275, 0.5246, 0.3275, 0.5074, 0.3736, 0.5074, 0.3736, 0.5074, 0.3736, 0.5246, 0.3275, 0.5246, 0.3736, 0.5246, 0.3736, 0.535, 0.3275, 0.535, 0.3275, 0.535, 0.3275, 0.5246, 0.3736, 0.5246, 0.3275, 0.5551, 0.3275, 0.535, 0.3736, 0.535, 0.3736, 0.535, 0.3736, 0.5551, 0.3275, 0.5551, 0.3736, 0.5551, 0.3736, 0.5704, 0.3275, 0.5704, 0.3275, 0.5704, 0.3275, 0.5551, 0.3736, 0.5551, 0.3128, 0.5246, 0.3128, 0.5074, 0.3275, 0.5074, 0.3275, 0.5074, 0.3275, 0.5246, 0.3128, 0.5246, 0.3275, 0.5246, 0.3275, 0.535, 0.3128, 0.535, 0.3128, 0.535, 0.3128, 0.5246, 0.3275, 0.5246, 0.3128, 0.5551, 0.3128, 0.535, 0.3275, 0.535, 0.3275, 0.535, 0.3275, 0.5551, 0.3128, 0.5551, 0.3275, 0.5551, 0.3275, 0.5704, 0.3128, 0.5704, 0.3128, 0.5704, 0.3128, 0.5551, 0.3275, 0.5551, 0.2983, 0.5246, 0.2983, 0.5074, 0.3128, 0.5074, 0.3128, 0.5074, 0.3128, 0.5246, 0.2983, 0.5246, 0.3128, 0.5246, 0.3128, 0.535, 0.2983, 0.535, 0.2983, 0.535, 0.2983, 0.5246, 0.3128, 0.5246, 0.2983, 0.5551, 0.2983, 0.535, 0.3128, 0.535, 0.3128, 0.535, 0.3128, 0.5551, 0.2983, 0.5551, 0.3128, 0.5551, 0.3128, 0.5704, 0.2983, 0.5704, 0.2983, 0.5704, 0.2983, 0.5551, 0.3128, 0.5551, 0.2841, 0.5246, 0.2841, 0.5074, 0.2983, 0.5074, 0.2983, 0.5074, 0.2983, 0.5246, 0.2841, 0.5246, 0.2983, 0.5246, 0.2983, 0.535, 0.2841, 0.535, 0.2841, 0.535, 0.2841, 0.5246, 0.2983, 0.5246, 0.2841, 0.5551, 0.2841, 0.535, 0.2983, 0.535, 0.2983, 0.535, 0.2983, 0.5551, 0.2841, 0.5551, 0.2983, 0.5551, 0.2983, 0.5704, 0.2841, 0.5704, 0.2841, 0.5704, 0.2841, 0.5551, 0.2983, 0.5551, 0.2695, 0.5246, 0.2695, 0.5074, 0.2841, 0.5074, 0.2841, 0.5074, 0.2841, 0.5246, 0.2695, 0.5246, 0.2841, 0.5246, 0.2841, 0.535, 0.2695, 0.535, 0.2695, 0.535, 0.2695, 0.5246, 0.2841, 0.5246, 0.2695, 0.5551, 0.2695, 0.535, 0.2841, 0.535, 0.2841, 0.535, 0.2841, 0.5551, 0.2695, 0.5551, 0.2841, 0.5551, 0.2841, 0.5704, 0.2695, 0.5704, 0.2695, 0.5704, 0.2695, 0.5551, 0.2841, 0.5551, 0.2551, 0.5246, 0.2551, 0.5074, 0.2695, 0.5074, 0.2695, 0.5074, 0.2695, 0.5246, 0.2551, 0.5246, 0.2695, 0.5246, 0.2695, 0.535, 0.2551, 0.535, 0.2551, 0.535, 0.2551, 0.5246, 0.2695, 0.5246, 0.2551, 0.5551, 0.2551, 0.535, 0.2695, 0.535, 0.2695, 0.535, 0.2695, 0.5551, 0.2551, 0.5551, 0.2695, 0.5551, 0.2695, 0.5704, 0.2551, 0.5704, 0.2551, 0.5704, 0.2551, 0.5551, 0.2695, 0.5551, 0.2421, 0.5246, 0.2421, 0.5074, 0.2551, 0.5074, 0.2551, 0.5074, 0.2551, 0.5246, 0.2421, 0.5246, 0.2551, 0.5246, 0.2551, 0.535, 0.2421, 0.535, 0.2421, 0.535, 0.2421, 0.5246, 0.2551, 0.5246, 0.2421, 0.5551, 0.2421, 0.535, 0.2551, 0.535, 0.2551, 0.535, 0.2551, 0.5551, 0.2421, 0.5551, 0.2551, 0.5551, 0.2551, 0.5704, 0.2421, 0.5704, 0.2421, 0.5704, 0.2421, 0.5551, 0.2551, 0.5551, 0.2309, 0.5246, 0.2309, 0.5074, 0.2421, 0.5074, 0.2421, 0.5074, 0.2421, 0.5246, 0.2309, 0.5246, 0.2421, 0.5246, 0.2421, 0.535, 0.2309, 0.535, 0.2309, 0.535, 0.2309, 0.5246, 0.2421, 0.5246, 0.2309, 0.5551, 0.2309, 0.535, 0.2421, 0.535, 0.2421, 0.535, 0.2421, 0.5551, 0.2309, 0.5551, 0.2421, 0.5551, 0.2421, 0.5704, 0.2309, 0.5704, 0.2309, 0.5704, 0.2309, 0.5551, 0.2421, 0.5551, 0.221, 0.5246, 0.221, 0.5074, 0.2309, 0.5074, 0.2309, 0.5074, 0.2309, 0.5246, 0.221, 0.5246, 0.2309, 0.5246, 0.2309, 0.535, 0.221, 0.535, 0.221, 0.535, 0.221, 0.5246, 0.2309, 0.5246, 0.221, 0.5551, 0.221, 0.535, 0.2309, 0.535, 0.2309, 0.535, 0.2309, 0.5551, 0.221, 0.5551, 0.2309, 0.5551, 0.2309, 0.5704, 0.221, 0.5704, 0.221, 0.5704, 0.221, 0.5551, 0.2309, 0.5551, 0.2122, 0.5246, 0.2122, 0.5074, 0.221, 0.5074, 0.221, 0.5074, 0.221, 0.5246, 0.2122, 0.5246, 0.221, 0.5246, 0.221, 0.535, 0.2122, 0.535, 0.2122, 0.535, 0.2122, 0.5246, 0.221, 0.5246, 0.2122, 0.5551, 0.2122, 0.535, 0.221, 0.535, 0.221, 0.535, 0.221, 0.5551, 0.2122, 0.5551, 0.221, 0.5551, 0.221, 0.5704, 0.2122, 0.5704, 0.2122, 0.5704, 0.2122, 0.5551, 0.221, 0.5551, 0.2103, 0.3307, 0.1871, 0.3307, 0.193, 0.3481, 0.193, 0.3481, 0.2046, 0.3481, 0.2103, 0.3307, 0.1871, 0.3307, 0.193, 0.3481, 0.2046, 0.3481, 0.2046, 0.3481, 0.2103, 0.3307, 0.1871, 0.3307, 0.6237, 0.4087, 0.6244, 0.4002, 0.5892, 0.3975, 0.5892, 0.3975, 0.5882, 0.406, 0.6237, 0.4087, 0.6244, 0.4002, 0.6259, 0.399, 0.5877, 0.3958, 0.5877, 0.3958, 0.5892, 0.3975, 0.6244, 0.4002, 0.6237, 0.4087, 0.6251, 0.4101, 0.6259, 0.399, 0.6259, 0.399, 0.6244, 0.4002, 0.6237, 0.4087, 0.5882, 0.406, 0.5868, 0.4071, 0.6251, 0.4101, 0.6251, 0.4101, 0.6237, 0.4087, 0.5882, 0.406, 0.5892, 0.3975, 0.5877, 0.3958, 0.5868, 0.4071, 0.5868, 0.4071, 0.5882, 0.406, 0.5892, 0.3975, 0.01717, 0.02034, 0.0167, 0.02039, 0.01671, 0.02048, 0.01671, 0.02048, 0.01718, 0.02043, 0.01717, 0.02034, 0.6123, 0.4287, 0.6137, 0.4203, 0.5785, 0.4142, 0.5785, 0.4142, 0.5767, 0.4229, 0.6123, 0.4287, 0.6137, 0.4203, 0.6151, 0.4192, 0.5775, 0.4128, 0.5775, 0.4128, 0.5785, 0.4142, 0.6137, 0.4203, 0.6123, 0.4287, 0.6133, 0.4302, 0.6151, 0.4192, 0.6151, 0.4192, 0.6137, 0.4203, 0.6123, 0.4287, 0.5767, 0.4229, 0.5754, 0.4235, 0.6133, 0.4302, 0.6133, 0.4302, 0.6123, 0.4287, 0.5767, 0.4229, 0.5785, 0.4142, 0.5775, 0.4128, 0.5754, 0.4235, 0.5754, 0.4235, 0.5767, 0.4229, 0.5785, 0.4142, 0.01723, 0.02047, 0.01676, 0.02056, 0.01678, 0.02065, 0.01678, 0.02065, 0.01725, 0.02056, 0.01723, 0.02047, 0.5925, 0.4538, 0.5973, 0.4461, 0.5675, 0.4279, 0.5675, 0.4279, 0.5635, 0.4357, 0.5925, 0.4538, 0.5973, 0.4461, 0.599, 0.4459, 0.5669, 0.4264, 0.5669, 0.4264, 0.5675, 0.4279, 0.5973, 0.4461, 0.5925, 0.4538, 0.5929, 0.4554, 0.599, 0.4459, 0.599, 0.4459, 0.5973, 0.4461, 0.5925, 0.4538, 0.5635, 0.4357, 0.5615, 0.4358, 0.5929, 0.4554, 0.5929, 0.4554, 0.5925, 0.4538, 0.5635, 0.4357, 0.5675, 0.4279, 0.5669, 0.4264, 0.5615, 0.4358, 0.5615, 0.4358, 0.5635, 0.4357, 0.5675, 0.4279, 0.01739, 0.02068, 0.01699, 0.02094, 0.01704, 0.02102, 0.01704, 0.02102, 0.01744, 0.02076, 0.01739, 0.02068, 0.5826, 0.4653, 0.5856, 0.4572, 0.5516, 0.4452, 0.5516, 0.4452, 0.5487, 0.4527, 0.5826, 0.4653, 0.5856, 0.4572, 0.5873, 0.4565, 0.5509, 0.4433, 0.5509, 0.4433, 0.5516, 0.4452, 0.5856, 0.4572, 0.5826, 0.4653, 0.5833, 0.4669, 0.5873, 0.4565, 0.5873, 0.4565, 0.5856, 0.4572, 0.5826, 0.4653, 0.5487, 0.4527, 0.5471, 0.4535, 0.5833, 0.4669, 0.5833, 0.4669, 0.5826, 0.4653, 0.5487, 0.4527, 0.5516, 0.4452, 0.5509, 0.4433, 0.5471, 0.4535, 0.5471, 0.4535, 0.5487, 0.4527, 0.5516, 0.4452, 0.01761, 0.02098, 0.01717, 0.02115, 0.0172, 0.02124, 0.0172, 0.02124, 0.01764, 0.02107, 0.01761, 0.02098, 0.5733, 0.4785, 0.5756, 0.4703, 0.54, 0.4625, 0.54, 0.4625, 0.5375, 0.4706, 0.5733, 0.4785, 0.5756, 0.4703, 0.5773, 0.4694, 0.539, 0.4609, 0.539, 0.4609, 0.54, 0.4625, 0.5756, 0.4703, 0.5733, 0.4785, 0.5743, 0.4801, 0.5773, 0.4694, 0.5773, 0.4694, 0.5756, 0.4703, 0.5733, 0.4785, 0.5375, 0.4706, 0.5356, 0.4715, 0.5743, 0.4801, 0.5743, 0.4801, 0.5733, 0.4785, 0.5375, 0.4706, 0.54, 0.4625, 0.539, 0.4609, 0.5356, 0.4715, 0.5356, 0.4715, 0.5375, 0.4706, 0.54, 0.4625, 0.01772, 0.02114, 0.01726, 0.02125, 0.01728, 0.02134, 0.01728, 0.02134, 0.01774, 0.02123, 0.01772, 0.02114, 0.5705, 0.4915, 0.5711, 0.4827, 0.5348, 0.482, 0.5348, 0.482, 0.5349, 0.4904, 0.5705, 0.4915, 0.5711, 0.4827, 0.5722, 0.4816, 0.5334, 0.4806, 0.5334, 0.4806, 0.5348, 0.482, 0.5711, 0.4827, 0.5705, 0.4915, 0.5718, 0.4929, 0.5722, 0.4816, 0.5722, 0.4816, 0.5711, 0.4827, 0.5705, 0.4915, 0.5349, 0.4904, 0.5334, 0.4917, 0.5718, 0.4929, 0.5718, 0.4929, 0.5705, 0.4915, 0.5349, 0.4904, 0.5348, 0.482, 0.5334, 0.4806, 0.5334, 0.4917, 0.5334, 0.4917, 0.5349, 0.4904, 0.5348, 0.482, 0.0178, 0.02148, 0.01732, 0.02149, 0.01733, 0.02159, 0.01733, 0.02159, 0.0178, 0.02157, 0.0178, 0.02148])
me_untitled_001.materials.append(mat_rail_set_001)
me_untitled_001.use_remesh_preserve_volume = False
me_untitled_001.use_remesh_preserve_attributes = False
me_untitled_001.use_mirror_vertex_groups = False
me_untitled_001.update()

# ---- objects
ob_rail_flat_s_bend_r = bpy.data.objects.new('rail_flat_s_bend_r', me_untitled_001)

# ---- transforms, parenting, visibility, modifiers, constraints
ob_rail_flat_s_bend_r.location = (0.0, -4.948, 0.0)
ob_rail_flat_s_bend_r.rotation_euler = (1.571, -0.0, 3.142)
ob_rail_flat_s_bend_r.scale = (0.05, 0.05, 0.05)
ob_rail_flat_s_bend_r.color = (0.8, 0.8, 0.8, 1.0)
ob_rail_flat_s_bend_r.lineart.crease_threshold = 0.0

# ---- collection membership
col_collection_1.objects.link(ob_rail_flat_s_bend_r)

# ---- scene / render settings (as saved in the file)
scene.frame_start = 1; scene.frame_end = 250; scene.frame_set(1)
scene.render.engine = 'BLENDER_EEVEE_NEXT'
scene.render.resolution_percentage = 50
scene.render.dither_intensity = 0.0
scene.cycles.use_denoising = False
scene.cycles.samples = 10
scene.cycles.sampling_pattern = 'TABULATED_SOBOL'
scene.cycles.light_sampling_threshold = 0.0
scene.cycles.use_adaptive_sampling = False
scene.cycles.use_light_tree = False
scene.cycles.blur_glossy = 0.0
scene.cycles.pixel_filter_type = 'GAUSSIAN'
scene.cycles.sample_clamp_indirect = 0.0
scene.view_settings.view_transform = 'Standard'
bpy.context.view_layer.update()

# ---- added for rendering (the .blend has no active camera and no usable light): camera, sun
cam_auto = bpy.data.cameras.new('AutoCamera')
cam_auto.lens = 50.0
cam_auto.sensor_width = 36.0
cam_auto.clip_end = 1000.0
ob_auto_camera = bpy.data.objects.new('AutoCamera', cam_auto)
scene.collection.objects.link(ob_auto_camera)
ob_auto_camera.location = (13.1194, -15.691, 10.9544)
ob_auto_camera.rotation_euler = (1.09748, -7.21219e-08, 0.694738)
scene.camera = ob_auto_camera
light_auto_sun = bpy.data.lights.new('AutoSun', 'SUN')
light_auto_sun.energy = 3.0
light_auto_sun.angle = 0.0523599
ob_auto_sun = bpy.data.objects.new('AutoSun', light_auto_sun)
scene.collection.objects.link(ob_auto_sun)
ob_auto_sun.rotation_euler = (0.872665, 0.174533, 0.523599)
bpy.context.view_layer.update()
